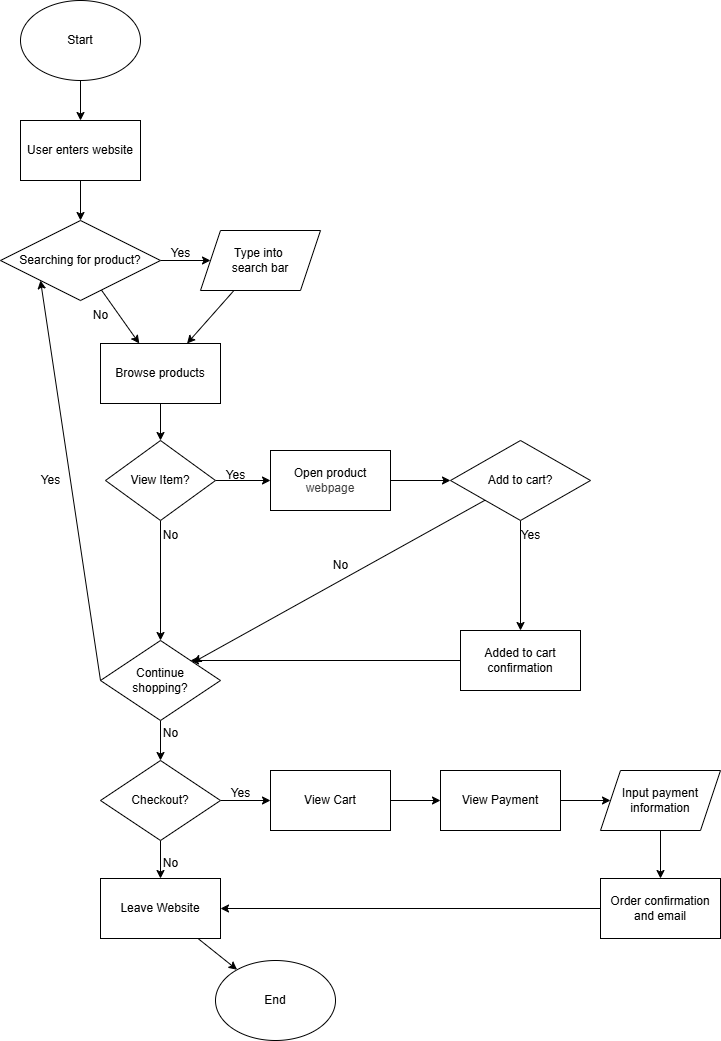

The diagram above was exported from draw.io. Its source (the exported page's mxGraphModel, read from the mxfile embedded in the PNG):
<mxGraphModel dx="539" dy="390" grid="1" gridSize="10" guides="1" tooltips="1" connect="1" arrows="1" fold="1" page="1" pageScale="1" pageWidth="850" pageHeight="1100" background="#FFFFFF" math="0" shadow="0">
  <root>
    <mxCell id="0" />
    <mxCell id="1" parent="0" />
    <mxCell id="4" value="" style="edgeStyle=none;html=1;" parent="1" source="2" target="3" edge="1">
      <mxGeometry relative="1" as="geometry" />
    </mxCell>
    <mxCell id="2" value="Start" style="ellipse;whiteSpace=wrap;html=1;" parent="1" vertex="1">
      <mxGeometry x="80" y="40" width="120" height="80" as="geometry" />
    </mxCell>
    <mxCell id="6" value="" style="edgeStyle=none;html=1;" parent="1" source="3" target="5" edge="1">
      <mxGeometry relative="1" as="geometry" />
    </mxCell>
    <mxCell id="3" value="User enters website" style="whiteSpace=wrap;html=1;" parent="1" vertex="1">
      <mxGeometry x="80" y="160" width="120" height="60" as="geometry" />
    </mxCell>
    <mxCell id="13" value="" style="edgeStyle=none;html=1;" parent="1" source="5" target="12" edge="1">
      <mxGeometry relative="1" as="geometry" />
    </mxCell>
    <mxCell id="31" value="" style="edgeStyle=none;html=1;" parent="1" source="5" target="9" edge="1">
      <mxGeometry relative="1" as="geometry" />
    </mxCell>
    <mxCell id="5" value="Searching for product?" style="rhombus;whiteSpace=wrap;html=1;" parent="1" vertex="1">
      <mxGeometry x="60" y="260" width="160" height="80" as="geometry" />
    </mxCell>
    <mxCell id="22" value="" style="edgeStyle=none;html=1;" parent="1" source="9" target="12" edge="1">
      <mxGeometry relative="1" as="geometry" />
    </mxCell>
    <mxCell id="9" value="Type into&amp;nbsp;&lt;div&gt;search bar&lt;/div&gt;" style="shape=parallelogram;perimeter=parallelogramPerimeter;whiteSpace=wrap;html=1;fixedSize=1;" parent="1" vertex="1">
      <mxGeometry x="260" y="270" width="120" height="60" as="geometry" />
    </mxCell>
    <mxCell id="11" value="Yes" style="text;html=1;align=center;verticalAlign=middle;resizable=0;points=[];autosize=1;strokeColor=none;fillColor=none;" parent="1" vertex="1">
      <mxGeometry x="240" y="398" width="40" height="30" as="geometry" />
    </mxCell>
    <mxCell id="24" value="" style="edgeStyle=none;html=1;" parent="1" source="12" target="23" edge="1">
      <mxGeometry relative="1" as="geometry" />
    </mxCell>
    <mxCell id="12" value="Browse products" style="whiteSpace=wrap;html=1;" parent="1" vertex="1">
      <mxGeometry x="160" y="383" width="120" height="60" as="geometry" />
    </mxCell>
    <mxCell id="19" value="" style="edgeStyle=none;html=1;" parent="1" source="14" target="18" edge="1">
      <mxGeometry relative="1" as="geometry" />
    </mxCell>
    <mxCell id="14" value="Open product&lt;div&gt;&lt;span style=&quot;color: rgb(63, 63, 63); background-color: transparent;&quot;&gt;webpage&lt;/span&gt;&lt;/div&gt;" style="whiteSpace=wrap;html=1;" parent="1" vertex="1">
      <mxGeometry x="330" y="490" width="120" height="60" as="geometry" />
    </mxCell>
    <mxCell id="17" value="No" style="text;html=1;align=center;verticalAlign=middle;resizable=0;points=[];autosize=1;strokeColor=none;fillColor=none;" parent="1" vertex="1">
      <mxGeometry x="140" y="340" width="40" height="30" as="geometry" />
    </mxCell>
    <mxCell id="35" value="" style="edgeStyle=none;html=1;" parent="1" source="18" target="34" edge="1">
      <mxGeometry relative="1" as="geometry" />
    </mxCell>
    <mxCell id="38" value="" style="edgeStyle=none;html=1;" parent="1" source="18" target="27" edge="1">
      <mxGeometry relative="1" as="geometry">
        <mxPoint x="580" y="610" as="targetPoint" />
      </mxGeometry>
    </mxCell>
    <mxCell id="18" value="Add to cart?" style="rhombus;whiteSpace=wrap;html=1;" parent="1" vertex="1">
      <mxGeometry x="510" y="480" width="140" height="80" as="geometry" />
    </mxCell>
    <mxCell id="28" value="" style="edgeStyle=none;html=1;" parent="1" source="23" target="27" edge="1">
      <mxGeometry relative="1" as="geometry" />
    </mxCell>
    <mxCell id="30" value="" style="edgeStyle=none;html=1;" parent="1" source="23" target="14" edge="1">
      <mxGeometry relative="1" as="geometry" />
    </mxCell>
    <mxCell id="23" value="View Item?" style="rhombus;whiteSpace=wrap;html=1;" parent="1" vertex="1">
      <mxGeometry x="165" y="480" width="110" height="80" as="geometry" />
    </mxCell>
    <mxCell id="43" style="edgeStyle=none;html=1;exitX=0;exitY=0.5;exitDx=0;exitDy=0;entryX=0;entryY=1;entryDx=0;entryDy=0;" parent="1" source="27" target="5" edge="1">
      <mxGeometry relative="1" as="geometry" />
    </mxCell>
    <mxCell id="46" value="" style="edgeStyle=none;html=1;" parent="1" source="27" target="45" edge="1">
      <mxGeometry relative="1" as="geometry" />
    </mxCell>
    <mxCell id="27" value="Continue&lt;div&gt;shopping?&lt;/div&gt;" style="rhombus;whiteSpace=wrap;html=1;" parent="1" vertex="1">
      <mxGeometry x="160" y="680" width="120" height="80" as="geometry" />
    </mxCell>
    <mxCell id="29" value="No" style="text;html=1;align=center;verticalAlign=middle;resizable=0;points=[];autosize=1;strokeColor=none;fillColor=none;" parent="1" vertex="1">
      <mxGeometry x="210" y="560" width="40" height="30" as="geometry" />
    </mxCell>
    <mxCell id="32" value="Yes" style="text;html=1;align=center;verticalAlign=middle;resizable=0;points=[];autosize=1;strokeColor=none;fillColor=none;" parent="1" vertex="1">
      <mxGeometry x="220" y="278" width="40" height="30" as="geometry" />
    </mxCell>
    <mxCell id="33" value="Yes" style="text;html=1;align=center;verticalAlign=middle;resizable=0;points=[];autosize=1;strokeColor=none;fillColor=none;" parent="1" vertex="1">
      <mxGeometry x="275" y="500" width="40" height="30" as="geometry" />
    </mxCell>
    <mxCell id="42" style="edgeStyle=none;html=1;exitX=0;exitY=0.5;exitDx=0;exitDy=0;entryX=1;entryY=0;entryDx=0;entryDy=0;" parent="1" source="34" target="27" edge="1">
      <mxGeometry relative="1" as="geometry" />
    </mxCell>
    <mxCell id="34" value="Added to cart&lt;div&gt;confirmation&lt;/div&gt;" style="whiteSpace=wrap;html=1;" parent="1" vertex="1">
      <mxGeometry x="520" y="670" width="120" height="60" as="geometry" />
    </mxCell>
    <mxCell id="36" value="Yes" style="text;html=1;align=center;verticalAlign=middle;resizable=0;points=[];autosize=1;strokeColor=none;fillColor=none;" parent="1" vertex="1">
      <mxGeometry x="570" y="560" width="40" height="30" as="geometry" />
    </mxCell>
    <mxCell id="39" value="No" style="text;html=1;align=center;verticalAlign=middle;resizable=0;points=[];autosize=1;strokeColor=none;fillColor=none;" parent="1" vertex="1">
      <mxGeometry x="380" y="590" width="40" height="30" as="geometry" />
    </mxCell>
    <mxCell id="44" value="Yes" style="text;html=1;align=center;verticalAlign=middle;resizable=0;points=[];autosize=1;strokeColor=none;fillColor=none;" parent="1" vertex="1">
      <mxGeometry x="90" y="505" width="40" height="30" as="geometry" />
    </mxCell>
    <mxCell id="48" value="" style="edgeStyle=none;html=1;" parent="1" source="45" target="47" edge="1">
      <mxGeometry relative="1" as="geometry" />
    </mxCell>
    <mxCell id="54" value="" style="edgeStyle=none;html=1;" parent="1" source="45" target="53" edge="1">
      <mxGeometry relative="1" as="geometry" />
    </mxCell>
    <mxCell id="45" value="Checkout?" style="rhombus;whiteSpace=wrap;html=1;" parent="1" vertex="1">
      <mxGeometry x="160" y="800" width="120" height="80" as="geometry" />
    </mxCell>
    <mxCell id="50" value="" style="edgeStyle=none;html=1;" parent="1" source="47" target="49" edge="1">
      <mxGeometry relative="1" as="geometry" />
    </mxCell>
    <mxCell id="47" value="Leave Website" style="whiteSpace=wrap;html=1;" parent="1" vertex="1">
      <mxGeometry x="160" y="918" width="120" height="60" as="geometry" />
    </mxCell>
    <mxCell id="49" value="End" style="ellipse;whiteSpace=wrap;html=1;" parent="1" vertex="1">
      <mxGeometry x="275" y="1000" width="120" height="80" as="geometry" />
    </mxCell>
    <mxCell id="51" value="No" style="text;html=1;align=center;verticalAlign=middle;resizable=0;points=[];autosize=1;strokeColor=none;fillColor=none;" parent="1" vertex="1">
      <mxGeometry x="210" y="758" width="40" height="30" as="geometry" />
    </mxCell>
    <mxCell id="52" value="No" style="text;html=1;align=center;verticalAlign=middle;resizable=0;points=[];autosize=1;strokeColor=none;fillColor=none;" parent="1" vertex="1">
      <mxGeometry x="210" y="888" width="40" height="30" as="geometry" />
    </mxCell>
    <mxCell id="56" value="" style="edgeStyle=none;html=1;" parent="1" source="53" target="55" edge="1">
      <mxGeometry relative="1" as="geometry" />
    </mxCell>
    <mxCell id="53" value="View Cart" style="whiteSpace=wrap;html=1;" parent="1" vertex="1">
      <mxGeometry x="330" y="810" width="120" height="60" as="geometry" />
    </mxCell>
    <mxCell id="58" value="" style="edgeStyle=none;html=1;" parent="1" source="55" target="57" edge="1">
      <mxGeometry relative="1" as="geometry" />
    </mxCell>
    <mxCell id="55" value="View Payment" style="whiteSpace=wrap;html=1;" parent="1" vertex="1">
      <mxGeometry x="500" y="810" width="120" height="60" as="geometry" />
    </mxCell>
    <mxCell id="63" value="" style="edgeStyle=none;html=1;" parent="1" source="57" target="62" edge="1">
      <mxGeometry relative="1" as="geometry" />
    </mxCell>
    <mxCell id="57" value="Input payment&lt;div&gt;information&lt;/div&gt;" style="shape=parallelogram;perimeter=parallelogramPerimeter;whiteSpace=wrap;html=1;fixedSize=1;" parent="1" vertex="1">
      <mxGeometry x="660" y="810" width="120" height="60" as="geometry" />
    </mxCell>
    <mxCell id="59" value="Yes" style="text;html=1;align=center;verticalAlign=middle;resizable=0;points=[];autosize=1;strokeColor=none;fillColor=none;" parent="1" vertex="1">
      <mxGeometry x="280" y="818" width="40" height="30" as="geometry" />
    </mxCell>
    <mxCell id="64" style="edgeStyle=none;html=1;exitX=0;exitY=0.5;exitDx=0;exitDy=0;entryX=1;entryY=0.5;entryDx=0;entryDy=0;" parent="1" source="62" target="47" edge="1">
      <mxGeometry relative="1" as="geometry" />
    </mxCell>
    <mxCell id="62" value="Order confirmation&lt;div&gt;and email&lt;/div&gt;" style="whiteSpace=wrap;html=1;" parent="1" vertex="1">
      <mxGeometry x="660" y="918" width="120" height="60" as="geometry" />
    </mxCell>
  </root>
</mxGraphModel>